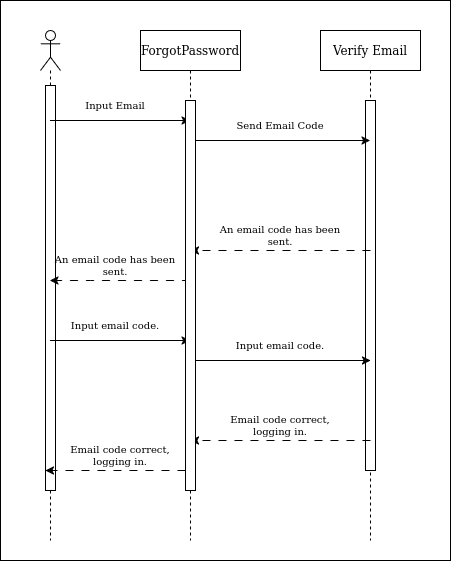

The diagram above was exported from draw.io. Its source (the exported page's mxGraphModel, read from the mxfile embedded in the PNG):
<mxGraphModel dx="715" dy="831" grid="1" gridSize="10" guides="1" tooltips="1" connect="1" arrows="1" fold="1" page="1" pageScale="1" pageWidth="4681" pageHeight="3300" math="0" shadow="0">
  <root>
    <mxCell id="0" />
    <mxCell id="1" parent="0" />
    <mxCell id="dPA8DdCZqrybpdr-qhfX-36" value="" style="rounded=0;whiteSpace=wrap;html=1;" vertex="1" parent="1">
      <mxGeometry x="40" y="210" width="450" height="560" as="geometry" />
    </mxCell>
    <mxCell id="dPA8DdCZqrybpdr-qhfX-1" value="" style="shape=umlLifeline;perimeter=lifelinePerimeter;whiteSpace=wrap;html=1;container=1;dropTarget=0;collapsible=0;recursiveResize=0;outlineConnect=0;portConstraint=eastwest;newEdgeStyle={&quot;curved&quot;:0,&quot;rounded&quot;:0};participant=umlActor;" vertex="1" parent="1">
      <mxGeometry x="80" y="240" width="20" height="510" as="geometry" />
    </mxCell>
    <mxCell id="dPA8DdCZqrybpdr-qhfX-30" value="" style="html=1;points=[[0,0,0,0,5],[0,1,0,0,-5],[1,0,0,0,5],[1,1,0,0,-5]];perimeter=orthogonalPerimeter;outlineConnect=0;targetShapes=umlLifeline;portConstraint=eastwest;newEdgeStyle={&quot;curved&quot;:0,&quot;rounded&quot;:0};" vertex="1" parent="dPA8DdCZqrybpdr-qhfX-1">
      <mxGeometry x="5" y="55" width="10" height="405" as="geometry" />
    </mxCell>
    <mxCell id="dPA8DdCZqrybpdr-qhfX-2" value="ForgotPassword" style="shape=umlLifeline;perimeter=lifelinePerimeter;whiteSpace=wrap;html=1;container=1;dropTarget=0;collapsible=0;recursiveResize=0;outlineConnect=0;portConstraint=eastwest;newEdgeStyle={&quot;curved&quot;:0,&quot;rounded&quot;:0};" vertex="1" parent="1">
      <mxGeometry x="180" y="240" width="100" height="510" as="geometry" />
    </mxCell>
    <mxCell id="dPA8DdCZqrybpdr-qhfX-3" value="Verify Email" style="shape=umlLifeline;perimeter=lifelinePerimeter;whiteSpace=wrap;html=1;container=1;dropTarget=0;collapsible=0;recursiveResize=0;outlineConnect=0;portConstraint=eastwest;newEdgeStyle={&quot;curved&quot;:0,&quot;rounded&quot;:0};" vertex="1" parent="1">
      <mxGeometry x="360" y="240" width="100" height="510" as="geometry" />
    </mxCell>
    <mxCell id="dPA8DdCZqrybpdr-qhfX-31" value="" style="html=1;points=[[0,0,0,0,5],[0,1,0,0,-5],[1,0,0,0,5],[1,1,0,0,-5]];perimeter=orthogonalPerimeter;outlineConnect=0;targetShapes=umlLifeline;portConstraint=eastwest;newEdgeStyle={&quot;curved&quot;:0,&quot;rounded&quot;:0};" vertex="1" parent="dPA8DdCZqrybpdr-qhfX-3">
      <mxGeometry x="45" y="70" width="10" height="370" as="geometry" />
    </mxCell>
    <mxCell id="dPA8DdCZqrybpdr-qhfX-5" value="" style="endArrow=classic;html=1;rounded=0;" edge="1" parent="1">
      <mxGeometry width="50" height="50" relative="1" as="geometry">
        <mxPoint x="89.5" y="330" as="sourcePoint" />
        <mxPoint x="229.5" y="330" as="targetPoint" />
      </mxGeometry>
    </mxCell>
    <mxCell id="dPA8DdCZqrybpdr-qhfX-6" value="Input Email" style="text;html=1;align=center;verticalAlign=middle;whiteSpace=wrap;rounded=0;fontSize=10;" vertex="1" parent="1">
      <mxGeometry x="110" y="300" width="90" height="30" as="geometry" />
    </mxCell>
    <mxCell id="dPA8DdCZqrybpdr-qhfX-7" value="" style="endArrow=classic;html=1;rounded=0;" edge="1" parent="1">
      <mxGeometry width="50" height="50" relative="1" as="geometry">
        <mxPoint x="229.5" y="350" as="sourcePoint" />
        <mxPoint x="409.5" y="350" as="targetPoint" />
      </mxGeometry>
    </mxCell>
    <mxCell id="dPA8DdCZqrybpdr-qhfX-8" value="Send Email Code" style="text;html=1;align=center;verticalAlign=middle;whiteSpace=wrap;rounded=0;fontSize=10;" vertex="1" parent="1">
      <mxGeometry x="250" y="320" width="140" height="30" as="geometry" />
    </mxCell>
    <mxCell id="dPA8DdCZqrybpdr-qhfX-13" value="" style="endArrow=classic;html=1;rounded=0;dashed=1;dashPattern=8 8;" edge="1" parent="1">
      <mxGeometry width="50" height="50" relative="1" as="geometry">
        <mxPoint x="410" y="460" as="sourcePoint" />
        <mxPoint x="230" y="460" as="targetPoint" />
      </mxGeometry>
    </mxCell>
    <mxCell id="dPA8DdCZqrybpdr-qhfX-14" value="An email code has been sent." style="text;html=1;align=center;verticalAlign=middle;whiteSpace=wrap;rounded=0;fontSize=10;" vertex="1" parent="1">
      <mxGeometry x="250" y="430" width="140" height="30" as="geometry" />
    </mxCell>
    <mxCell id="dPA8DdCZqrybpdr-qhfX-15" value="An email code has been sent." style="text;html=1;align=center;verticalAlign=middle;whiteSpace=wrap;rounded=0;fontSize=10;" vertex="1" parent="1">
      <mxGeometry x="85" y="460" width="140" height="30" as="geometry" />
    </mxCell>
    <mxCell id="dPA8DdCZqrybpdr-qhfX-16" value="" style="endArrow=classic;html=1;rounded=0;dashed=1;dashPattern=8 8;" edge="1" parent="1" source="dPA8DdCZqrybpdr-qhfX-2" target="dPA8DdCZqrybpdr-qhfX-1">
      <mxGeometry width="50" height="50" relative="1" as="geometry">
        <mxPoint x="250" y="530" as="sourcePoint" />
        <mxPoint x="100" y="530" as="targetPoint" />
        <Array as="points">
          <mxPoint x="130" y="490" />
        </Array>
      </mxGeometry>
    </mxCell>
    <mxCell id="dPA8DdCZqrybpdr-qhfX-17" value="" style="endArrow=classic;html=1;rounded=0;" edge="1" parent="1" source="dPA8DdCZqrybpdr-qhfX-1" target="dPA8DdCZqrybpdr-qhfX-2">
      <mxGeometry width="50" height="50" relative="1" as="geometry">
        <mxPoint x="85" y="550" as="sourcePoint" />
        <mxPoint x="225" y="550" as="targetPoint" />
        <Array as="points">
          <mxPoint x="180" y="550" />
        </Array>
      </mxGeometry>
    </mxCell>
    <mxCell id="dPA8DdCZqrybpdr-qhfX-18" value="Input email code." style="text;html=1;align=center;verticalAlign=middle;whiteSpace=wrap;rounded=0;fontSize=10;" vertex="1" parent="1">
      <mxGeometry x="85" y="520" width="140" height="30" as="geometry" />
    </mxCell>
    <mxCell id="dPA8DdCZqrybpdr-qhfX-19" value="Input email code." style="text;html=1;align=center;verticalAlign=middle;whiteSpace=wrap;rounded=0;fontSize=10;" vertex="1" parent="1">
      <mxGeometry x="250" y="540" width="140" height="30" as="geometry" />
    </mxCell>
    <mxCell id="dPA8DdCZqrybpdr-qhfX-20" value="" style="endArrow=classic;html=1;rounded=0;" edge="1" parent="1">
      <mxGeometry width="50" height="50" relative="1" as="geometry">
        <mxPoint x="230" y="570" as="sourcePoint" />
        <mxPoint x="410" y="570" as="targetPoint" />
      </mxGeometry>
    </mxCell>
    <mxCell id="dPA8DdCZqrybpdr-qhfX-25" value="" style="endArrow=classic;html=1;rounded=0;dashed=1;dashPattern=8 8;" edge="1" parent="1">
      <mxGeometry width="50" height="50" relative="1" as="geometry">
        <mxPoint x="410" y="650" as="sourcePoint" />
        <mxPoint x="230" y="650" as="targetPoint" />
      </mxGeometry>
    </mxCell>
    <mxCell id="dPA8DdCZqrybpdr-qhfX-26" value="Email code correct, logging in." style="text;html=1;align=center;verticalAlign=middle;whiteSpace=wrap;rounded=0;fontSize=10;" vertex="1" parent="1">
      <mxGeometry x="250" y="620" width="140" height="30" as="geometry" />
    </mxCell>
    <mxCell id="dPA8DdCZqrybpdr-qhfX-27" value="" style="endArrow=classic;html=1;rounded=0;dashed=1;dashPattern=8 8;" edge="1" parent="1">
      <mxGeometry width="50" height="50" relative="1" as="geometry">
        <mxPoint x="225" y="680" as="sourcePoint" />
        <mxPoint x="85" y="680" as="targetPoint" />
      </mxGeometry>
    </mxCell>
    <mxCell id="dPA8DdCZqrybpdr-qhfX-28" value="Email code correct, logging in." style="text;html=1;align=center;verticalAlign=middle;whiteSpace=wrap;rounded=0;fontSize=10;" vertex="1" parent="1">
      <mxGeometry x="90" y="650" width="140" height="30" as="geometry" />
    </mxCell>
    <mxCell id="dPA8DdCZqrybpdr-qhfX-29" value="" style="html=1;points=[[0,0,0,0,5],[0,1,0,0,-5],[1,0,0,0,5],[1,1,0,0,-5]];perimeter=orthogonalPerimeter;outlineConnect=0;targetShapes=umlLifeline;portConstraint=eastwest;newEdgeStyle={&quot;curved&quot;:0,&quot;rounded&quot;:0};" vertex="1" parent="1">
      <mxGeometry x="225" y="310" width="10" height="390" as="geometry" />
    </mxCell>
  </root>
</mxGraphModel>